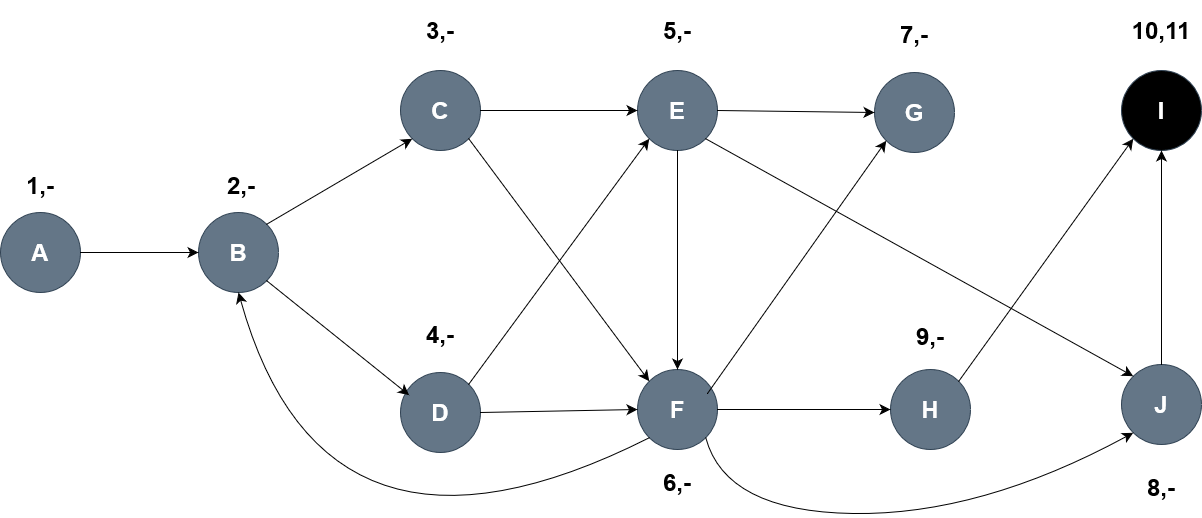

The diagram above was exported from draw.io. Its source (the exported page's mxGraphModel, read from the mxfile embedded in the PNG):
<mxGraphModel dx="2200" dy="1117" grid="0" gridSize="10" guides="1" tooltips="1" connect="1" arrows="1" fold="1" page="0" pageScale="1" pageWidth="850" pageHeight="1100" math="0" shadow="0">
  <root>
    <mxCell id="0" />
    <mxCell id="1" parent="0" />
    <mxCell id="ff3Yo2wp49N8QEHePrqi-1" value="&lt;h1&gt;J&lt;/h1&gt;" style="ellipse;whiteSpace=wrap;html=1;aspect=fixed;fillColor=#647687;fontColor=#ffffff;strokeColor=#314354;" parent="1" vertex="1">
      <mxGeometry x="526" y="311" width="80" height="80" as="geometry" />
    </mxCell>
    <mxCell id="ff3Yo2wp49N8QEHePrqi-3" value="&lt;h1&gt;I&lt;/h1&gt;" style="ellipse;whiteSpace=wrap;html=1;aspect=fixed;fillColor=#000000;fontColor=#ffffff;strokeColor=#314354;" parent="1" vertex="1">
      <mxGeometry x="526" y="17" width="80" height="80" as="geometry" />
    </mxCell>
    <mxCell id="ff3Yo2wp49N8QEHePrqi-4" value="&lt;h1&gt;H&lt;/h1&gt;" style="ellipse;whiteSpace=wrap;html=1;aspect=fixed;fillColor=#647687;fontColor=#ffffff;strokeColor=#314354;" parent="1" vertex="1">
      <mxGeometry x="295" y="316" width="80" height="80" as="geometry" />
    </mxCell>
    <mxCell id="ff3Yo2wp49N8QEHePrqi-5" value="&lt;h1&gt;G&lt;/h1&gt;" style="ellipse;whiteSpace=wrap;html=1;aspect=fixed;fillColor=#647687;fontColor=#ffffff;strokeColor=#314354;" parent="1" vertex="1">
      <mxGeometry x="279" y="19" width="80" height="80" as="geometry" />
    </mxCell>
    <mxCell id="ff3Yo2wp49N8QEHePrqi-6" value="&lt;h1&gt;F&lt;/h1&gt;" style="ellipse;whiteSpace=wrap;html=1;aspect=fixed;fillColor=#647687;fontColor=#ffffff;strokeColor=#314354;" parent="1" vertex="1">
      <mxGeometry x="42" y="316" width="80" height="80" as="geometry" />
    </mxCell>
    <mxCell id="ff3Yo2wp49N8QEHePrqi-7" value="&lt;h1&gt;E&lt;/h1&gt;" style="ellipse;whiteSpace=wrap;html=1;aspect=fixed;fillColor=#647687;fontColor=#ffffff;strokeColor=#314354;" parent="1" vertex="1">
      <mxGeometry x="42" y="17" width="80" height="80" as="geometry" />
    </mxCell>
    <mxCell id="ff3Yo2wp49N8QEHePrqi-8" value="&lt;h1&gt;D&lt;/h1&gt;" style="ellipse;whiteSpace=wrap;html=1;aspect=fixed;fillColor=#647687;fontColor=#ffffff;strokeColor=#314354;" parent="1" vertex="1">
      <mxGeometry x="-195" y="319" width="80" height="80" as="geometry" />
    </mxCell>
    <mxCell id="ff3Yo2wp49N8QEHePrqi-9" value="&lt;h1&gt;C&lt;/h1&gt;" style="ellipse;whiteSpace=wrap;html=1;aspect=fixed;fillColor=#647687;fontColor=#ffffff;strokeColor=#314354;" parent="1" vertex="1">
      <mxGeometry x="-195" y="17" width="80" height="80" as="geometry" />
    </mxCell>
    <mxCell id="ff3Yo2wp49N8QEHePrqi-10" value="&lt;h1&gt;B&lt;/h1&gt;" style="ellipse;whiteSpace=wrap;html=1;aspect=fixed;fillColor=#647687;fontColor=#ffffff;strokeColor=#314354;" parent="1" vertex="1">
      <mxGeometry x="-397" y="159" width="80" height="80" as="geometry" />
    </mxCell>
    <mxCell id="ff3Yo2wp49N8QEHePrqi-11" value="&lt;h1&gt;A&lt;/h1&gt;" style="ellipse;whiteSpace=wrap;html=1;aspect=fixed;fillColor=#647687;fontColor=#ffffff;strokeColor=#314354;" parent="1" vertex="1">
      <mxGeometry x="-595" y="159" width="80" height="80" as="geometry" />
    </mxCell>
    <mxCell id="ff3Yo2wp49N8QEHePrqi-14" value="" style="endArrow=classic;html=1;rounded=0;fontSize=12;startSize=8;endSize=8;curved=1;exitX=1;exitY=0.5;exitDx=0;exitDy=0;entryX=0;entryY=0.5;entryDx=0;entryDy=0;" parent="1" source="ff3Yo2wp49N8QEHePrqi-11" target="ff3Yo2wp49N8QEHePrqi-10" edge="1">
      <mxGeometry width="50" height="50" relative="1" as="geometry">
        <mxPoint x="12" y="243" as="sourcePoint" />
        <mxPoint x="62" y="193" as="targetPoint" />
      </mxGeometry>
    </mxCell>
    <mxCell id="ff3Yo2wp49N8QEHePrqi-15" value="" style="endArrow=classic;html=1;rounded=0;fontSize=12;startSize=8;endSize=8;curved=1;exitX=1;exitY=0;exitDx=0;exitDy=0;entryX=0;entryY=1;entryDx=0;entryDy=0;" parent="1" source="ff3Yo2wp49N8QEHePrqi-10" target="ff3Yo2wp49N8QEHePrqi-9" edge="1">
      <mxGeometry width="50" height="50" relative="1" as="geometry">
        <mxPoint x="-338" y="217" as="sourcePoint" />
        <mxPoint x="-288" y="167" as="targetPoint" />
      </mxGeometry>
    </mxCell>
    <mxCell id="ff3Yo2wp49N8QEHePrqi-16" value="" style="endArrow=classic;html=1;rounded=0;fontSize=12;startSize=8;endSize=8;curved=1;exitX=1;exitY=1;exitDx=0;exitDy=0;entryX=0.108;entryY=0.283;entryDx=0;entryDy=0;entryPerimeter=0;" parent="1" source="ff3Yo2wp49N8QEHePrqi-10" target="ff3Yo2wp49N8QEHePrqi-8" edge="1">
      <mxGeometry width="50" height="50" relative="1" as="geometry">
        <mxPoint x="12" y="243" as="sourcePoint" />
        <mxPoint x="62" y="193" as="targetPoint" />
      </mxGeometry>
    </mxCell>
    <mxCell id="ff3Yo2wp49N8QEHePrqi-17" value="" style="endArrow=classic;html=1;rounded=0;fontSize=12;startSize=8;endSize=8;curved=1;exitX=1;exitY=0.5;exitDx=0;exitDy=0;entryX=0;entryY=0.5;entryDx=0;entryDy=0;" parent="1" source="ff3Yo2wp49N8QEHePrqi-8" target="ff3Yo2wp49N8QEHePrqi-6" edge="1">
      <mxGeometry width="50" height="50" relative="1" as="geometry">
        <mxPoint x="12" y="243" as="sourcePoint" />
        <mxPoint x="62" y="193" as="targetPoint" />
      </mxGeometry>
    </mxCell>
    <mxCell id="ff3Yo2wp49N8QEHePrqi-18" value="" style="endArrow=classic;html=1;rounded=0;fontSize=12;startSize=8;endSize=8;curved=1;exitX=1;exitY=0.5;exitDx=0;exitDy=0;entryX=0;entryY=0.5;entryDx=0;entryDy=0;" parent="1" source="ff3Yo2wp49N8QEHePrqi-6" target="ff3Yo2wp49N8QEHePrqi-4" edge="1">
      <mxGeometry width="50" height="50" relative="1" as="geometry">
        <mxPoint x="12" y="243" as="sourcePoint" />
        <mxPoint x="62" y="193" as="targetPoint" />
      </mxGeometry>
    </mxCell>
    <mxCell id="ff3Yo2wp49N8QEHePrqi-19" value="" style="endArrow=classic;html=1;rounded=0;fontSize=12;startSize=8;endSize=8;curved=1;exitX=1;exitY=0.5;exitDx=0;exitDy=0;entryX=0;entryY=0.5;entryDx=0;entryDy=0;" parent="1" source="ff3Yo2wp49N8QEHePrqi-9" target="ff3Yo2wp49N8QEHePrqi-7" edge="1">
      <mxGeometry width="50" height="50" relative="1" as="geometry">
        <mxPoint x="12" y="243" as="sourcePoint" />
        <mxPoint x="62" y="193" as="targetPoint" />
      </mxGeometry>
    </mxCell>
    <mxCell id="ff3Yo2wp49N8QEHePrqi-20" value="" style="endArrow=classic;html=1;rounded=0;fontSize=12;startSize=8;endSize=8;curved=1;exitX=1;exitY=0.5;exitDx=0;exitDy=0;entryX=0;entryY=0.5;entryDx=0;entryDy=0;" parent="1" source="ff3Yo2wp49N8QEHePrqi-7" target="ff3Yo2wp49N8QEHePrqi-5" edge="1">
      <mxGeometry width="50" height="50" relative="1" as="geometry">
        <mxPoint x="12" y="243" as="sourcePoint" />
        <mxPoint x="62" y="193" as="targetPoint" />
      </mxGeometry>
    </mxCell>
    <mxCell id="ff3Yo2wp49N8QEHePrqi-21" value="" style="endArrow=classic;html=1;rounded=0;fontSize=12;startSize=8;endSize=8;curved=1;exitX=1;exitY=0;exitDx=0;exitDy=0;entryX=0;entryY=1;entryDx=0;entryDy=0;" parent="1" source="ff3Yo2wp49N8QEHePrqi-4" target="ff3Yo2wp49N8QEHePrqi-3" edge="1">
      <mxGeometry width="50" height="50" relative="1" as="geometry">
        <mxPoint x="12" y="243" as="sourcePoint" />
        <mxPoint x="62" y="193" as="targetPoint" />
      </mxGeometry>
    </mxCell>
    <mxCell id="ff3Yo2wp49N8QEHePrqi-22" value="" style="endArrow=classic;html=1;rounded=0;fontSize=12;startSize=8;endSize=8;curved=1;exitX=0.5;exitY=0;exitDx=0;exitDy=0;entryX=0.5;entryY=1;entryDx=0;entryDy=0;" parent="1" source="ff3Yo2wp49N8QEHePrqi-1" target="ff3Yo2wp49N8QEHePrqi-3" edge="1">
      <mxGeometry width="50" height="50" relative="1" as="geometry">
        <mxPoint x="12" y="243" as="sourcePoint" />
        <mxPoint x="62" y="193" as="targetPoint" />
      </mxGeometry>
    </mxCell>
    <mxCell id="ff3Yo2wp49N8QEHePrqi-23" value="" style="endArrow=classic;html=1;rounded=0;fontSize=12;startSize=8;endSize=8;curved=1;exitX=0.5;exitY=1;exitDx=0;exitDy=0;entryX=0.5;entryY=0;entryDx=0;entryDy=0;" parent="1" source="ff3Yo2wp49N8QEHePrqi-7" target="ff3Yo2wp49N8QEHePrqi-6" edge="1">
      <mxGeometry width="50" height="50" relative="1" as="geometry">
        <mxPoint x="12" y="243" as="sourcePoint" />
        <mxPoint x="62" y="193" as="targetPoint" />
      </mxGeometry>
    </mxCell>
    <mxCell id="ff3Yo2wp49N8QEHePrqi-24" value="" style="endArrow=classic;html=1;rounded=0;fontSize=12;startSize=8;endSize=8;curved=1;exitX=1;exitY=1;exitDx=0;exitDy=0;entryX=0;entryY=0;entryDx=0;entryDy=0;" parent="1" source="ff3Yo2wp49N8QEHePrqi-9" target="ff3Yo2wp49N8QEHePrqi-6" edge="1">
      <mxGeometry width="50" height="50" relative="1" as="geometry">
        <mxPoint x="12" y="243" as="sourcePoint" />
        <mxPoint x="62" y="193" as="targetPoint" />
      </mxGeometry>
    </mxCell>
    <mxCell id="ff3Yo2wp49N8QEHePrqi-25" value="" style="endArrow=classic;html=1;rounded=0;fontSize=12;startSize=8;endSize=8;curved=1;exitX=0.875;exitY=0.3;exitDx=0;exitDy=0;exitPerimeter=0;entryX=0;entryY=1;entryDx=0;entryDy=0;" parent="1" source="ff3Yo2wp49N8QEHePrqi-6" target="ff3Yo2wp49N8QEHePrqi-5" edge="1">
      <mxGeometry width="50" height="50" relative="1" as="geometry">
        <mxPoint x="12" y="243" as="sourcePoint" />
        <mxPoint x="62" y="193" as="targetPoint" />
      </mxGeometry>
    </mxCell>
    <mxCell id="ff3Yo2wp49N8QEHePrqi-26" value="" style="endArrow=classic;html=1;rounded=0;fontSize=12;startSize=8;endSize=8;curved=1;exitX=1;exitY=1;exitDx=0;exitDy=0;entryX=0;entryY=0;entryDx=0;entryDy=0;" parent="1" source="ff3Yo2wp49N8QEHePrqi-7" target="ff3Yo2wp49N8QEHePrqi-1" edge="1">
      <mxGeometry width="50" height="50" relative="1" as="geometry">
        <mxPoint x="12" y="243" as="sourcePoint" />
        <mxPoint x="62" y="193" as="targetPoint" />
      </mxGeometry>
    </mxCell>
    <mxCell id="ff3Yo2wp49N8QEHePrqi-27" value="" style="endArrow=classic;html=1;rounded=0;fontSize=12;startSize=8;endSize=8;curved=1;exitX=1;exitY=0;exitDx=0;exitDy=0;entryX=0;entryY=1;entryDx=0;entryDy=0;" parent="1" source="ff3Yo2wp49N8QEHePrqi-8" target="ff3Yo2wp49N8QEHePrqi-7" edge="1">
      <mxGeometry width="50" height="50" relative="1" as="geometry">
        <mxPoint x="12" y="243" as="sourcePoint" />
        <mxPoint x="62" y="193" as="targetPoint" />
      </mxGeometry>
    </mxCell>
    <mxCell id="ff3Yo2wp49N8QEHePrqi-28" value="" style="curved=1;endArrow=classic;html=1;rounded=0;fontSize=12;startSize=8;endSize=8;exitX=0;exitY=1;exitDx=0;exitDy=0;entryX=0.5;entryY=1;entryDx=0;entryDy=0;" parent="1" source="ff3Yo2wp49N8QEHePrqi-6" target="ff3Yo2wp49N8QEHePrqi-10" edge="1">
      <mxGeometry width="50" height="50" relative="1" as="geometry">
        <mxPoint x="12" y="243" as="sourcePoint" />
        <mxPoint x="62" y="193" as="targetPoint" />
        <Array as="points">
          <mxPoint x="-271" y="548" />
        </Array>
      </mxGeometry>
    </mxCell>
    <mxCell id="ff3Yo2wp49N8QEHePrqi-29" value="" style="curved=1;endArrow=classic;html=1;rounded=0;fontSize=12;startSize=8;endSize=8;exitX=1;exitY=1;exitDx=0;exitDy=0;entryX=0;entryY=1;entryDx=0;entryDy=0;" parent="1" source="ff3Yo2wp49N8QEHePrqi-6" target="ff3Yo2wp49N8QEHePrqi-1" edge="1">
      <mxGeometry width="50" height="50" relative="1" as="geometry">
        <mxPoint x="12" y="243" as="sourcePoint" />
        <mxPoint x="62" y="193" as="targetPoint" />
        <Array as="points">
          <mxPoint x="130" y="458" />
          <mxPoint x="385" y="462" />
        </Array>
      </mxGeometry>
    </mxCell>
    <mxCell id="izu9F6WpnJgUdVpyr8BK-2" value="&lt;h1&gt;1,-&lt;/h1&gt;" style="text;html=1;align=center;verticalAlign=middle;whiteSpace=wrap;rounded=0;" vertex="1" parent="1">
      <mxGeometry x="-586" y="117" width="62" height="30" as="geometry" />
    </mxCell>
    <mxCell id="izu9F6WpnJgUdVpyr8BK-4" value="&lt;h1&gt;3,-&lt;/h1&gt;" style="text;html=1;align=center;verticalAlign=middle;whiteSpace=wrap;rounded=0;" vertex="1" parent="1">
      <mxGeometry x="-186" y="-38" width="62" height="30" as="geometry" />
    </mxCell>
    <mxCell id="izu9F6WpnJgUdVpyr8BK-8" value="&lt;h1&gt;2,-&lt;/h1&gt;" style="text;html=1;align=center;verticalAlign=middle;whiteSpace=wrap;rounded=0;" vertex="1" parent="1">
      <mxGeometry x="-385" y="117" width="62" height="30" as="geometry" />
    </mxCell>
    <mxCell id="izu9F6WpnJgUdVpyr8BK-9" value="&lt;h1&gt;4,-&lt;/h1&gt;" style="text;html=1;align=center;verticalAlign=middle;whiteSpace=wrap;rounded=0;" vertex="1" parent="1">
      <mxGeometry x="-186" y="266" width="62" height="30" as="geometry" />
    </mxCell>
    <mxCell id="izu9F6WpnJgUdVpyr8BK-10" value="&lt;h1&gt;6,-&lt;/h1&gt;" style="text;html=1;align=center;verticalAlign=middle;whiteSpace=wrap;rounded=0;" vertex="1" parent="1">
      <mxGeometry x="51" y="414" width="62" height="30" as="geometry" />
    </mxCell>
    <mxCell id="izu9F6WpnJgUdVpyr8BK-12" value="&lt;h1&gt;5,-&lt;/h1&gt;" style="text;html=1;align=center;verticalAlign=middle;whiteSpace=wrap;rounded=0;" vertex="1" parent="1">
      <mxGeometry x="51" y="-38" width="62" height="30" as="geometry" />
    </mxCell>
    <mxCell id="izu9F6WpnJgUdVpyr8BK-13" value="&lt;h1&gt;7,-&lt;br&gt;&lt;/h1&gt;" style="text;html=1;align=center;verticalAlign=middle;whiteSpace=wrap;rounded=0;" vertex="1" parent="1">
      <mxGeometry x="288" y="-34" width="62" height="30" as="geometry" />
    </mxCell>
    <mxCell id="izu9F6WpnJgUdVpyr8BK-15" value="&lt;h1&gt;8,-&lt;/h1&gt;" style="text;html=1;align=center;verticalAlign=middle;whiteSpace=wrap;rounded=0;" vertex="1" parent="1">
      <mxGeometry x="535" y="419" width="62" height="30" as="geometry" />
    </mxCell>
    <mxCell id="izu9F6WpnJgUdVpyr8BK-17" value="&lt;h1&gt;9,-&lt;/h1&gt;" style="text;html=1;align=center;verticalAlign=middle;whiteSpace=wrap;rounded=0;" vertex="1" parent="1">
      <mxGeometry x="304" y="268" width="62" height="30" as="geometry" />
    </mxCell>
    <mxCell id="izu9F6WpnJgUdVpyr8BK-18" value="&lt;h1&gt;10,11&lt;br&gt;&lt;/h1&gt;" style="text;html=1;align=center;verticalAlign=middle;whiteSpace=wrap;rounded=0;" vertex="1" parent="1">
      <mxGeometry x="535" y="-38" width="62" height="30" as="geometry" />
    </mxCell>
  </root>
</mxGraphModel>